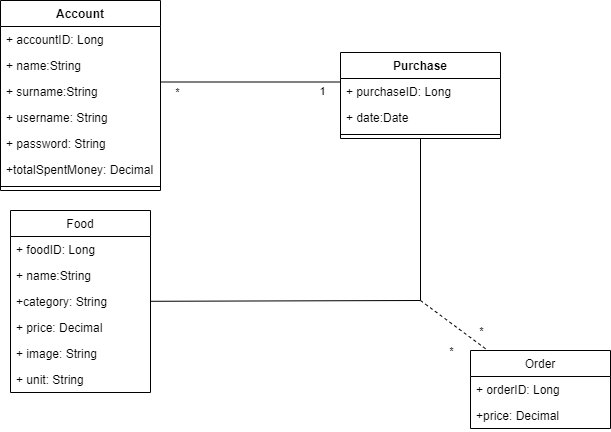

The diagram above was exported from draw.io. Its source (the exported page's mxGraphModel, read from the mxfile embedded in the PNG):
<mxGraphModel dx="1038" dy="547" grid="1" gridSize="10" guides="1" tooltips="1" connect="1" arrows="1" fold="1" page="1" pageScale="1" pageWidth="827" pageHeight="1169" math="0" shadow="0">
  <root>
    <mxCell id="0" />
    <mxCell id="1" parent="0" />
    <mxCell id="w9YBW2IdKO13YCoDIe1A-1" value="Purchase" style="swimlane;fontStyle=1;align=center;verticalAlign=top;childLayout=stackLayout;horizontal=1;startSize=26;horizontalStack=0;resizeParent=1;resizeParentMax=0;resizeLast=0;collapsible=1;marginBottom=0;" parent="1" vertex="1">
      <mxGeometry x="480" y="152" width="160" height="86" as="geometry" />
    </mxCell>
    <mxCell id="w9YBW2IdKO13YCoDIe1A-2" value="+ purchaseID: Long" style="text;strokeColor=none;fillColor=none;align=left;verticalAlign=top;spacingLeft=4;spacingRight=4;overflow=hidden;rotatable=0;points=[[0,0.5],[1,0.5]];portConstraint=eastwest;" parent="w9YBW2IdKO13YCoDIe1A-1" vertex="1">
      <mxGeometry y="26" width="160" height="26" as="geometry" />
    </mxCell>
    <mxCell id="w9YBW2IdKO13YCoDIe1A-42" value="+ date:Date" style="text;strokeColor=none;fillColor=none;align=left;verticalAlign=top;spacingLeft=4;spacingRight=4;overflow=hidden;rotatable=0;points=[[0,0.5],[1,0.5]];portConstraint=eastwest;" parent="w9YBW2IdKO13YCoDIe1A-1" vertex="1">
      <mxGeometry y="52" width="160" height="26" as="geometry" />
    </mxCell>
    <mxCell id="w9YBW2IdKO13YCoDIe1A-3" value="" style="line;strokeWidth=1;fillColor=none;align=left;verticalAlign=middle;spacingTop=-1;spacingLeft=3;spacingRight=3;rotatable=0;labelPosition=right;points=[];portConstraint=eastwest;strokeColor=inherit;" parent="w9YBW2IdKO13YCoDIe1A-1" vertex="1">
      <mxGeometry y="78" width="160" height="8" as="geometry" />
    </mxCell>
    <mxCell id="w9YBW2IdKO13YCoDIe1A-5" value="Account" style="swimlane;fontStyle=1;align=center;verticalAlign=top;childLayout=stackLayout;horizontal=1;startSize=26;horizontalStack=0;resizeParent=1;resizeParentMax=0;resizeLast=0;collapsible=1;marginBottom=0;" parent="1" vertex="1">
      <mxGeometry x="140" y="100" width="160" height="190" as="geometry" />
    </mxCell>
    <mxCell id="w9YBW2IdKO13YCoDIe1A-11" value="+ accountID: Long" style="text;strokeColor=none;fillColor=none;align=left;verticalAlign=top;spacingLeft=4;spacingRight=4;overflow=hidden;rotatable=0;points=[[0,0.5],[1,0.5]];portConstraint=eastwest;" parent="w9YBW2IdKO13YCoDIe1A-5" vertex="1">
      <mxGeometry y="26" width="160" height="26" as="geometry" />
    </mxCell>
    <mxCell id="w9YBW2IdKO13YCoDIe1A-6" value="+ name:String" style="text;strokeColor=none;fillColor=none;align=left;verticalAlign=top;spacingLeft=4;spacingRight=4;overflow=hidden;rotatable=0;points=[[0,0.5],[1,0.5]];portConstraint=eastwest;" parent="w9YBW2IdKO13YCoDIe1A-5" vertex="1">
      <mxGeometry y="52" width="160" height="26" as="geometry" />
    </mxCell>
    <mxCell id="w9YBW2IdKO13YCoDIe1A-9" value="+ surname:String" style="text;strokeColor=none;fillColor=none;align=left;verticalAlign=top;spacingLeft=4;spacingRight=4;overflow=hidden;rotatable=0;points=[[0,0.5],[1,0.5]];portConstraint=eastwest;" parent="w9YBW2IdKO13YCoDIe1A-5" vertex="1">
      <mxGeometry y="78" width="160" height="26" as="geometry" />
    </mxCell>
    <mxCell id="w9YBW2IdKO13YCoDIe1A-10" value="+ username: String" style="text;strokeColor=none;fillColor=none;align=left;verticalAlign=top;spacingLeft=4;spacingRight=4;overflow=hidden;rotatable=0;points=[[0,0.5],[1,0.5]];portConstraint=eastwest;" parent="w9YBW2IdKO13YCoDIe1A-5" vertex="1">
      <mxGeometry y="104" width="160" height="26" as="geometry" />
    </mxCell>
    <mxCell id="w9YBW2IdKO13YCoDIe1A-12" value="+ password: String" style="text;strokeColor=none;fillColor=none;align=left;verticalAlign=top;spacingLeft=4;spacingRight=4;overflow=hidden;rotatable=0;points=[[0,0.5],[1,0.5]];portConstraint=eastwest;" parent="w9YBW2IdKO13YCoDIe1A-5" vertex="1">
      <mxGeometry y="130" width="160" height="26" as="geometry" />
    </mxCell>
    <mxCell id="w9YBW2IdKO13YCoDIe1A-49" value="+totalSpentMoney: Decimal" style="text;strokeColor=none;fillColor=none;align=left;verticalAlign=top;spacingLeft=4;spacingRight=4;overflow=hidden;rotatable=0;points=[[0,0.5],[1,0.5]];portConstraint=eastwest;" parent="w9YBW2IdKO13YCoDIe1A-5" vertex="1">
      <mxGeometry y="156" width="160" height="26" as="geometry" />
    </mxCell>
    <mxCell id="w9YBW2IdKO13YCoDIe1A-7" value="" style="line;strokeWidth=1;fillColor=none;align=left;verticalAlign=middle;spacingTop=-1;spacingLeft=3;spacingRight=3;rotatable=0;labelPosition=right;points=[];portConstraint=eastwest;strokeColor=inherit;" parent="w9YBW2IdKO13YCoDIe1A-5" vertex="1">
      <mxGeometry y="182" width="160" height="8" as="geometry" />
    </mxCell>
    <mxCell id="w9YBW2IdKO13YCoDIe1A-13" value="" style="endArrow=none;html=1;rounded=0;" parent="1" edge="1">
      <mxGeometry width="50" height="50" relative="1" as="geometry">
        <mxPoint x="300" y="181.5" as="sourcePoint" />
        <mxPoint x="480" y="181.5" as="targetPoint" />
      </mxGeometry>
    </mxCell>
    <mxCell id="w9YBW2IdKO13YCoDIe1A-14" value="*" style="edgeLabel;html=1;align=center;verticalAlign=middle;resizable=0;points=[];" parent="w9YBW2IdKO13YCoDIe1A-13" vertex="1" connectable="0">
      <mxGeometry x="-0.8178" y="-1" relative="1" as="geometry">
        <mxPoint y="9" as="offset" />
      </mxGeometry>
    </mxCell>
    <mxCell id="w9YBW2IdKO13YCoDIe1A-15" value="1" style="edgeLabel;html=1;align=center;verticalAlign=middle;resizable=0;points=[];" parent="w9YBW2IdKO13YCoDIe1A-13" vertex="1" connectable="0">
      <mxGeometry x="0.7933" y="-2" relative="1" as="geometry">
        <mxPoint y="7" as="offset" />
      </mxGeometry>
    </mxCell>
    <mxCell id="w9YBW2IdKO13YCoDIe1A-23" value="Order" style="swimlane;fontStyle=0;childLayout=stackLayout;horizontal=1;startSize=26;fillColor=none;horizontalStack=0;resizeParent=1;resizeParentMax=0;resizeLast=0;collapsible=1;marginBottom=0;" parent="1" vertex="1">
      <mxGeometry x="610" y="450" width="140" height="78" as="geometry" />
    </mxCell>
    <mxCell id="w9YBW2IdKO13YCoDIe1A-24" value="+ orderID: Long" style="text;strokeColor=none;fillColor=none;align=left;verticalAlign=top;spacingLeft=4;spacingRight=4;overflow=hidden;rotatable=0;points=[[0,0.5],[1,0.5]];portConstraint=eastwest;" parent="w9YBW2IdKO13YCoDIe1A-23" vertex="1">
      <mxGeometry y="26" width="140" height="26" as="geometry" />
    </mxCell>
    <mxCell id="w9YBW2IdKO13YCoDIe1A-25" value="+price: Decimal" style="text;strokeColor=none;fillColor=none;align=left;verticalAlign=top;spacingLeft=4;spacingRight=4;overflow=hidden;rotatable=0;points=[[0,0.5],[1,0.5]];portConstraint=eastwest;" parent="w9YBW2IdKO13YCoDIe1A-23" vertex="1">
      <mxGeometry y="52" width="140" height="26" as="geometry" />
    </mxCell>
    <mxCell id="w9YBW2IdKO13YCoDIe1A-27" value="Food" style="swimlane;fontStyle=0;childLayout=stackLayout;horizontal=1;startSize=26;fillColor=none;horizontalStack=0;resizeParent=1;resizeParentMax=0;resizeLast=0;collapsible=1;marginBottom=0;" parent="1" vertex="1">
      <mxGeometry x="150" y="310" width="140" height="182" as="geometry" />
    </mxCell>
    <mxCell id="w9YBW2IdKO13YCoDIe1A-28" value="+ foodID: Long" style="text;strokeColor=none;fillColor=none;align=left;verticalAlign=top;spacingLeft=4;spacingRight=4;overflow=hidden;rotatable=0;points=[[0,0.5],[1,0.5]];portConstraint=eastwest;" parent="w9YBW2IdKO13YCoDIe1A-27" vertex="1">
      <mxGeometry y="26" width="140" height="26" as="geometry" />
    </mxCell>
    <mxCell id="w9YBW2IdKO13YCoDIe1A-29" value="+ name:String" style="text;strokeColor=none;fillColor=none;align=left;verticalAlign=top;spacingLeft=4;spacingRight=4;overflow=hidden;rotatable=0;points=[[0,0.5],[1,0.5]];portConstraint=eastwest;" parent="w9YBW2IdKO13YCoDIe1A-27" vertex="1">
      <mxGeometry y="52" width="140" height="26" as="geometry" />
    </mxCell>
    <mxCell id="w9YBW2IdKO13YCoDIe1A-31" value="+category: String" style="text;strokeColor=none;fillColor=none;align=left;verticalAlign=top;spacingLeft=4;spacingRight=4;overflow=hidden;rotatable=0;points=[[0,0.5],[1,0.5]];portConstraint=eastwest;" parent="w9YBW2IdKO13YCoDIe1A-27" vertex="1">
      <mxGeometry y="78" width="140" height="26" as="geometry" />
    </mxCell>
    <mxCell id="w9YBW2IdKO13YCoDIe1A-30" value="+ price: Decimal" style="text;strokeColor=none;fillColor=none;align=left;verticalAlign=top;spacingLeft=4;spacingRight=4;overflow=hidden;rotatable=0;points=[[0,0.5],[1,0.5]];portConstraint=eastwest;" parent="w9YBW2IdKO13YCoDIe1A-27" vertex="1">
      <mxGeometry y="104" width="140" height="26" as="geometry" />
    </mxCell>
    <mxCell id="w9YBW2IdKO13YCoDIe1A-33" value="+ image: String" style="text;strokeColor=none;fillColor=none;align=left;verticalAlign=top;spacingLeft=4;spacingRight=4;overflow=hidden;rotatable=0;points=[[0,0.5],[1,0.5]];portConstraint=eastwest;" parent="w9YBW2IdKO13YCoDIe1A-27" vertex="1">
      <mxGeometry y="130" width="140" height="26" as="geometry" />
    </mxCell>
    <mxCell id="w9YBW2IdKO13YCoDIe1A-32" value="+ unit: String" style="text;strokeColor=none;fillColor=none;align=left;verticalAlign=top;spacingLeft=4;spacingRight=4;overflow=hidden;rotatable=0;points=[[0,0.5],[1,0.5]];portConstraint=eastwest;" parent="w9YBW2IdKO13YCoDIe1A-27" vertex="1">
      <mxGeometry y="156" width="140" height="26" as="geometry" />
    </mxCell>
    <mxCell id="w9YBW2IdKO13YCoDIe1A-46" value="" style="group" parent="1" vertex="1" connectable="0">
      <mxGeometry x="560" y="400" as="geometry" />
    </mxCell>
    <mxCell id="w9YBW2IdKO13YCoDIe1A-40" value="" style="endArrow=none;html=1;rounded=0;" parent="w9YBW2IdKO13YCoDIe1A-46" source="w9YBW2IdKO13YCoDIe1A-27" target="w9YBW2IdKO13YCoDIe1A-1" edge="1">
      <mxGeometry width="50" height="50" relative="1" as="geometry">
        <mxPoint x="-100" y="-10" as="sourcePoint" />
        <mxPoint x="-50" y="-60" as="targetPoint" />
        <Array as="points">
          <mxPoint />
        </Array>
      </mxGeometry>
    </mxCell>
    <mxCell id="5EYuSk09JQLI539cb3_i-1" value="*" style="edgeLabel;html=1;align=center;verticalAlign=middle;resizable=0;points=[];" parent="w9YBW2IdKO13YCoDIe1A-40" vertex="1" connectable="0">
      <mxGeometry x="0.1222" y="-1" relative="1" as="geometry">
        <mxPoint x="58" y="49" as="offset" />
      </mxGeometry>
    </mxCell>
    <mxCell id="5EYuSk09JQLI539cb3_i-2" value="*" style="edgeLabel;html=1;align=center;verticalAlign=middle;resizable=0;points=[];" parent="w9YBW2IdKO13YCoDIe1A-40" vertex="1" connectable="0">
      <mxGeometry x="0.3861" relative="1" as="geometry">
        <mxPoint x="60" y="59" as="offset" />
      </mxGeometry>
    </mxCell>
    <mxCell id="w9YBW2IdKO13YCoDIe1A-43" value="" style="endArrow=none;dashed=1;html=1;rounded=0;" parent="w9YBW2IdKO13YCoDIe1A-46" target="w9YBW2IdKO13YCoDIe1A-23" edge="1">
      <mxGeometry width="50" height="50" relative="1" as="geometry">
        <mxPoint as="sourcePoint" />
        <mxPoint x="-100" y="-110" as="targetPoint" />
      </mxGeometry>
    </mxCell>
  </root>
</mxGraphModel>